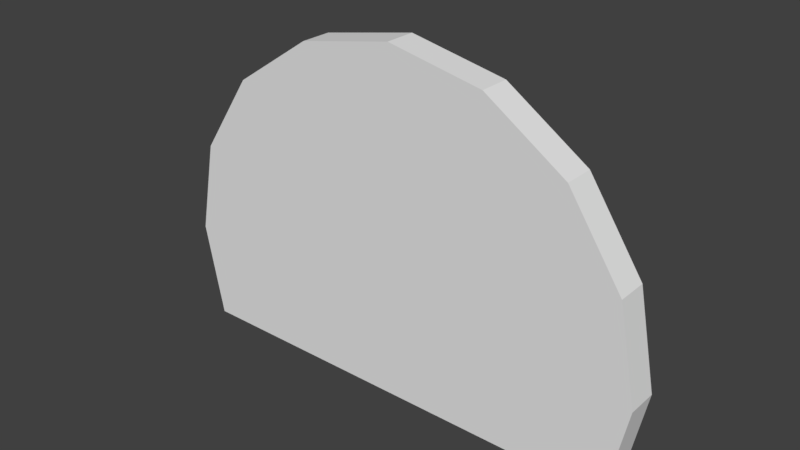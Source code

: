 # Source: Circle.blend  (saved by Blender 2.79.0; exported with 4.5.12 LTS)
import bpy
from mathutils import Matrix  # noqa: F401  (used for matrix-valued properties, if any)

bpy.ops.wm.read_factory_settings(use_empty=True)
scene = bpy.context.scene
scene.name = 'Scene'

# ---- collections
col_collection_1 = bpy.data.collections.new('Collection 1'); scene.collection.children.link(col_collection_1)

# ---- world
world_world = bpy.data.worlds.new('World'); scene.world = world_world
world_world.color = (0.05088, 0.05088, 0.05088)
world_world.use_sun_shadow = False
world_world.sun_shadow_jitter_overblur = 0.0
world_world.cycles.sampling_method = 'MANUAL'

# ---- meshes
me_circle = bpy.data.meshes.new('Circle')
me_circle.from_pydata([(0.0, 1.0, 0.0), (-0.3827, 0.9239, 0.0), (-0.7071, 0.7071, 0.0), (-0.9239, 0.3827, 0.0), (-1.0, -4.371e-08, 0.0), (-0.9239, -0.3827, 0.0), (0.9239, -0.3827, 0.0), (1.0, 1.192e-08, 0.0), (0.9239, 0.3827, 0.0), (0.7071, 0.7071, 0.0), (0.3827, 0.9239, 0.0), (0.0, 1.0, -0.1256), (-0.3827, 0.9239, -0.1256), (-0.7071, 0.7071, -0.1256), (-0.9239, 0.3827, -0.1256), (-1.0, -4.92e-08, -0.1256), (-0.9239, -0.3827, -0.1256), (0.9239, -0.3827, -0.1256), (1.0, 6.435e-09, -0.1256), (0.9239, 0.3827, -0.1256), (0.7071, 0.7071, -0.1256), (0.3827, 0.9239, -0.1256)], [], [(8, 7, 18, 19), (9, 8, 19, 20), (10, 9, 20, 21), (1, 0, 11, 12), (0, 10, 21, 11), (2, 1, 12, 13), (11, 21, 20, 19, 18, 17, 16, 15, 14, 13, 12), (3, 2, 13, 14), (0, 1, 2, 3, 4, 5, 6, 7, 8, 9, 10), (4, 3, 14, 15), (7, 6, 17, 18), (5, 4, 15, 16), (17, 6, 5, 16)])
me_circle.use_remesh_preserve_volume = False
me_circle.use_remesh_preserve_attributes = False
me_circle.use_mirror_vertex_groups = False
me_circle.update()

# ---- objects
ob_circle = bpy.data.objects.new('Circle', me_circle)

# ---- transforms, parenting, visibility, modifiers, constraints
ob_circle.location = (0.0, 0.0, 0.0)
ob_circle.rotation_euler = (1.571, -0.0, 0.0)
ob_circle.scale = (5.136, 5.136, 5.136)
ob_circle.lineart.crease_threshold = 0.0

# ---- collection membership
col_collection_1.objects.link(ob_circle)

# ---- scene / render settings (as saved in the file)
scene.frame_start = 1; scene.frame_end = 250; scene.frame_set(1)
scene.render.engine = 'BLENDER_EEVEE_NEXT'
scene.render.resolution_percentage = 50
scene.render.dither_intensity = 0.0
scene.cycles.use_denoising = False
scene.cycles.samples = 128
scene.cycles.sampling_pattern = 'TABULATED_SOBOL'
scene.cycles.use_adaptive_sampling = False
scene.cycles.use_light_tree = False
scene.cycles.blur_glossy = 0.0
scene.cycles.sample_clamp_indirect = 0.0
scene.view_settings.view_transform = 'Standard'
bpy.context.view_layer.update()

# ---- added for rendering (the .blend has no active camera and no usable light): camera, sun
cam_auto = bpy.data.cameras.new('AutoCamera')
cam_auto.lens = 50.0
cam_auto.sensor_width = 36.0
cam_auto.clip_end = 1000.0
ob_auto_camera = bpy.data.objects.new('AutoCamera', cam_auto)
scene.collection.objects.link(ob_auto_camera)
ob_auto_camera.location = (11.5688, -13.56, 10.8402)
ob_auto_camera.rotation_euler = (1.09748, -7.21219e-08, 0.694738)
scene.camera = ob_auto_camera
light_auto_sun = bpy.data.lights.new('AutoSun', 'SUN')
light_auto_sun.energy = 3.0
light_auto_sun.angle = 0.0523599
ob_auto_sun = bpy.data.objects.new('AutoSun', light_auto_sun)
scene.collection.objects.link(ob_auto_sun)
ob_auto_sun.rotation_euler = (0.872665, 0.174533, 0.523599)
bpy.context.view_layer.update()
